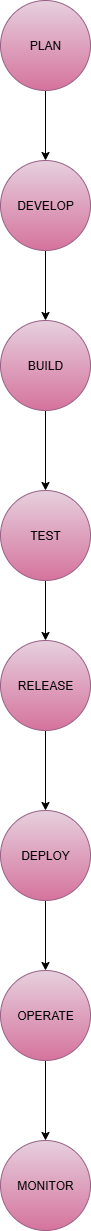

The diagram above was exported from draw.io. Its source (the exported page's mxGraphModel, read from the mxfile embedded in the PNG):
<mxGraphModel dx="1042" dy="562" grid="1" gridSize="10" guides="1" tooltips="1" connect="1" arrows="1" fold="1" page="1" pageScale="1" pageWidth="827" pageHeight="1169" math="0" shadow="0">
  <root>
    <mxCell id="0" />
    <mxCell id="1" parent="0" />
    <mxCell id="awg5xtyqa4nUybG4eY8h-2" style="edgeStyle=orthogonalEdgeStyle;rounded=0;orthogonalLoop=1;jettySize=auto;html=1;exitX=0.5;exitY=1;exitDx=0;exitDy=0;" edge="1" parent="1" source="awg5xtyqa4nUybG4eY8h-1">
      <mxGeometry relative="1" as="geometry">
        <mxPoint x="425" y="200" as="targetPoint" />
      </mxGeometry>
    </mxCell>
    <mxCell id="awg5xtyqa4nUybG4eY8h-1" value="PLAN" style="ellipse;whiteSpace=wrap;html=1;aspect=fixed;fillColor=#e6d0de;strokeColor=#996185;gradientColor=#d5739d;" vertex="1" parent="1">
      <mxGeometry x="380" y="40" width="90" height="90" as="geometry" />
    </mxCell>
    <mxCell id="awg5xtyqa4nUybG4eY8h-7" style="edgeStyle=orthogonalEdgeStyle;rounded=0;orthogonalLoop=1;jettySize=auto;html=1;entryX=0.5;entryY=0;entryDx=0;entryDy=0;" edge="1" parent="1" source="awg5xtyqa4nUybG4eY8h-3" target="awg5xtyqa4nUybG4eY8h-5">
      <mxGeometry relative="1" as="geometry" />
    </mxCell>
    <mxCell id="awg5xtyqa4nUybG4eY8h-3" value="DEVELOP" style="ellipse;whiteSpace=wrap;html=1;aspect=fixed;fillColor=#e6d0de;gradientColor=#d5739d;strokeColor=#996185;" vertex="1" parent="1">
      <mxGeometry x="380" y="200" width="90" height="90" as="geometry" />
    </mxCell>
    <mxCell id="awg5xtyqa4nUybG4eY8h-6" style="edgeStyle=orthogonalEdgeStyle;rounded=0;orthogonalLoop=1;jettySize=auto;html=1;exitX=0.5;exitY=1;exitDx=0;exitDy=0;" edge="1" parent="1" source="awg5xtyqa4nUybG4eY8h-5">
      <mxGeometry relative="1" as="geometry">
        <mxPoint x="425" y="530" as="targetPoint" />
      </mxGeometry>
    </mxCell>
    <mxCell id="awg5xtyqa4nUybG4eY8h-5" value="BUILD" style="ellipse;whiteSpace=wrap;html=1;aspect=fixed;fillColor=#e6d0de;gradientColor=#d5739d;strokeColor=#996185;" vertex="1" parent="1">
      <mxGeometry x="380" y="360" width="90" height="90" as="geometry" />
    </mxCell>
    <mxCell id="awg5xtyqa4nUybG4eY8h-12" style="edgeStyle=orthogonalEdgeStyle;rounded=0;orthogonalLoop=1;jettySize=auto;html=1;" edge="1" parent="1" source="awg5xtyqa4nUybG4eY8h-9">
      <mxGeometry relative="1" as="geometry">
        <mxPoint x="425" y="680" as="targetPoint" />
      </mxGeometry>
    </mxCell>
    <mxCell id="awg5xtyqa4nUybG4eY8h-9" value="TEST" style="ellipse;whiteSpace=wrap;html=1;aspect=fixed;fillColor=#e6d0de;gradientColor=#d5739d;strokeColor=#996185;" vertex="1" parent="1">
      <mxGeometry x="380" y="530" width="90" height="90" as="geometry" />
    </mxCell>
    <mxCell id="awg5xtyqa4nUybG4eY8h-14" style="edgeStyle=orthogonalEdgeStyle;rounded=0;orthogonalLoop=1;jettySize=auto;html=1;entryX=0.5;entryY=0;entryDx=0;entryDy=0;" edge="1" parent="1" source="awg5xtyqa4nUybG4eY8h-13" target="awg5xtyqa4nUybG4eY8h-15">
      <mxGeometry relative="1" as="geometry">
        <mxPoint x="425" y="840" as="targetPoint" />
      </mxGeometry>
    </mxCell>
    <mxCell id="awg5xtyqa4nUybG4eY8h-13" value="RELEASE" style="ellipse;whiteSpace=wrap;html=1;aspect=fixed;fillColor=#e6d0de;gradientColor=#d5739d;strokeColor=#996185;" vertex="1" parent="1">
      <mxGeometry x="380" y="680" width="90" height="90" as="geometry" />
    </mxCell>
    <mxCell id="awg5xtyqa4nUybG4eY8h-17" style="edgeStyle=orthogonalEdgeStyle;rounded=0;orthogonalLoop=1;jettySize=auto;html=1;" edge="1" parent="1" source="awg5xtyqa4nUybG4eY8h-15">
      <mxGeometry relative="1" as="geometry">
        <mxPoint x="425" y="1010" as="targetPoint" />
      </mxGeometry>
    </mxCell>
    <mxCell id="awg5xtyqa4nUybG4eY8h-15" value="DEPLOY" style="ellipse;whiteSpace=wrap;html=1;aspect=fixed;fillColor=#e6d0de;strokeColor=#996185;gradientColor=#d5739d;" vertex="1" parent="1">
      <mxGeometry x="380" y="850" width="90" height="90" as="geometry" />
    </mxCell>
    <mxCell id="awg5xtyqa4nUybG4eY8h-19" style="edgeStyle=orthogonalEdgeStyle;rounded=0;orthogonalLoop=1;jettySize=auto;html=1;" edge="1" parent="1" source="awg5xtyqa4nUybG4eY8h-18" target="awg5xtyqa4nUybG4eY8h-20">
      <mxGeometry relative="1" as="geometry">
        <mxPoint x="425" y="1180" as="targetPoint" />
      </mxGeometry>
    </mxCell>
    <mxCell id="awg5xtyqa4nUybG4eY8h-18" value="OPERATE" style="ellipse;whiteSpace=wrap;html=1;aspect=fixed;fillColor=#e6d0de;gradientColor=#d5739d;strokeColor=#996185;" vertex="1" parent="1">
      <mxGeometry x="380" y="1010" width="90" height="90" as="geometry" />
    </mxCell>
    <mxCell id="awg5xtyqa4nUybG4eY8h-20" value="MONITOR" style="ellipse;whiteSpace=wrap;html=1;aspect=fixed;fillColor=#e6d0de;gradientColor=#d5739d;strokeColor=#996185;" vertex="1" parent="1">
      <mxGeometry x="380" y="1180" width="90" height="90" as="geometry" />
    </mxCell>
  </root>
</mxGraphModel>